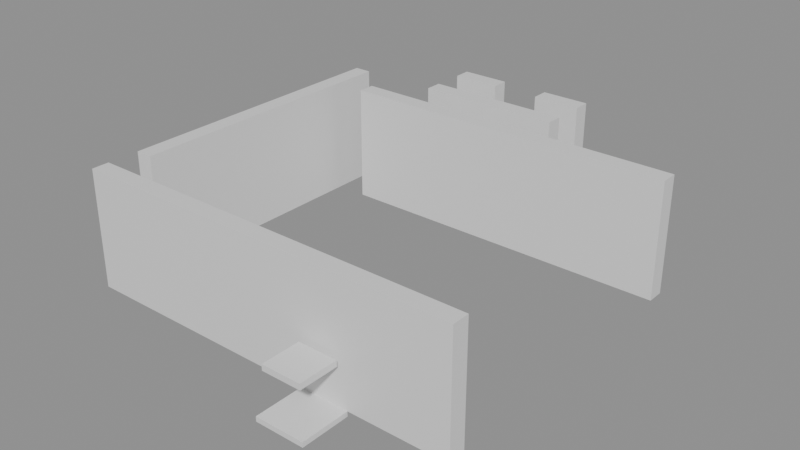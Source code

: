 # Source: building_lego.blend  (saved by Blender 5.0.119; exported with 4.5.12 LTS)
import bpy
from mathutils import Matrix  # noqa: F401  (used for matrix-valued properties, if any)

bpy.ops.wm.read_factory_settings(use_empty=True)
scene = bpy.context.scene
scene.name = 'Scene'

# ---- collections
col_01_paredes_externas = bpy.data.collections.new('01_Paredes_Externas'); scene.collection.children.link(col_01_paredes_externas)
col_02_paredes_internas = bpy.data.collections.new('02_Paredes_Internas'); scene.collection.children.link(col_02_paredes_internas)
col_03_pisos_escadas = bpy.data.collections.new('03_Pisos_Escadas'); scene.collection.children.link(col_03_pisos_escadas)
col_04_moveis_decoracoes = bpy.data.collections.new('04_Moveis_Decoracoes'); scene.collection.children.link(col_04_moveis_decoracoes)

# ---- materials (node trees are filled in below, after node groups)
mat_mat_parede_externa = bpy.data.materials.new('Mat_Parede_Externa')
mat_mat_parede_interna = bpy.data.materials.new('Mat_Parede_Interna')
mat_mat_pisos = bpy.data.materials.new('Mat_Pisos')
mat_mat_moveis = bpy.data.materials.new('Mat_Moveis')

# ---- material node trees
mat_mat_parede_externa.use_nodes = True; mat_mat_parede_externa.node_tree.nodes.clear()
_N = mat_mat_parede_externa.node_tree.nodes; _L = mat_mat_parede_externa.node_tree.links
n0 = _N.new('ShaderNodeBsdfPrincipled'); n0.name = 'BSDF - Pré-fundamentado'; n0.location = (-200, 100)
n1 = _N.new('ShaderNodeOutputMaterial'); n1.name = 'Saída de material'; n1.location = (200, 100)
_L.new(n0.outputs[0], n1.inputs[0])
n1.is_active_output = True
mat_mat_parede_interna.use_nodes = True; mat_mat_parede_interna.node_tree.nodes.clear()
_N = mat_mat_parede_interna.node_tree.nodes; _L = mat_mat_parede_interna.node_tree.links
n0 = _N.new('ShaderNodeBsdfPrincipled'); n0.name = 'BSDF - Pré-fundamentado'; n0.location = (-200, 100)
n1 = _N.new('ShaderNodeOutputMaterial'); n1.name = 'Saída de material'; n1.location = (200, 100)
_L.new(n0.outputs[0], n1.inputs[0])
n1.is_active_output = True
mat_mat_pisos.use_nodes = True; mat_mat_pisos.node_tree.nodes.clear()
_N = mat_mat_pisos.node_tree.nodes; _L = mat_mat_pisos.node_tree.links
n0 = _N.new('ShaderNodeBsdfPrincipled'); n0.name = 'BSDF - Pré-fundamentado'; n0.location = (-200, 100)
n1 = _N.new('ShaderNodeOutputMaterial'); n1.name = 'Saída de material'; n1.location = (200, 100)
_L.new(n0.outputs[0], n1.inputs[0])
n1.is_active_output = True
mat_mat_moveis.use_nodes = True; mat_mat_moveis.node_tree.nodes.clear()
_N = mat_mat_moveis.node_tree.nodes; _L = mat_mat_moveis.node_tree.links
n0 = _N.new('ShaderNodeBsdfPrincipled'); n0.name = 'BSDF - Pré-fundamentado'; n0.location = (-200, 100)
n1 = _N.new('ShaderNodeOutputMaterial'); n1.name = 'Saída de material'; n1.location = (200, 100)
_L.new(n0.outputs[0], n1.inputs[0])
n1.is_active_output = True

# ---- meshes
me_bloco_stone_post_4344_2320_z0 = bpy.data.meshes.new('Bloco_stone_post_4344_2320_z0')
me_bloco_stone_post_4344_2320_z0.from_pydata([(-0.5, -0.175, -1.2), (0.5, -0.175, -1.2), (0.5, 0.175, -1.2), (-0.5, 0.175, -1.2), (-0.5, -0.175, 1.2), (0.5, -0.175, 1.2), (0.5, 0.175, 1.2), (-0.5, 0.175, 1.2)], [], [(0, 1, 2, 3), (4, 7, 6, 5), (0, 4, 5, 1), (2, 6, 7, 3), (0, 3, 7, 4), (1, 5, 6, 2)])
me_bloco_stone_post_4344_2320_z0.materials.append(mat_mat_parede_externa)
me_bloco_stone_post_4344_2320_z0.update()
me_bloco_stone_wall_4345_2320_z0 = bpy.data.meshes.new('Bloco_stone_wall_4345_2320_z0')
me_bloco_stone_wall_4345_2320_z0.from_pydata([(-0.5, -0.175, -1.2), (0.5, -0.175, -1.2), (0.5, 0.175, -1.2), (-0.5, 0.175, -1.2), (-0.5, -0.175, 1.2), (0.5, -0.175, 1.2), (0.5, 0.175, 1.2), (-0.5, 0.175, 1.2)], [], [(0, 1, 2, 3), (4, 7, 6, 5), (0, 4, 5, 1), (2, 6, 7, 3), (0, 3, 7, 4), (1, 5, 6, 2)])
me_bloco_stone_wall_4345_2320_z0.materials.append(mat_mat_parede_externa)
me_bloco_stone_wall_4345_2320_z0.update()
me_bloco_stone_wall_4346_2320_z0 = bpy.data.meshes.new('Bloco_stone_wall_4346_2320_z0')
me_bloco_stone_wall_4346_2320_z0.from_pydata([(-0.5, -0.175, -1.2), (0.5, -0.175, -1.2), (0.5, 0.175, -1.2), (-0.5, 0.175, -1.2), (-0.5, -0.175, 1.2), (0.5, -0.175, 1.2), (0.5, 0.175, 1.2), (-0.5, 0.175, 1.2)], [], [(0, 1, 2, 3), (4, 7, 6, 5), (0, 4, 5, 1), (2, 6, 7, 3), (0, 3, 7, 4), (1, 5, 6, 2)])
me_bloco_stone_wall_4346_2320_z0.materials.append(mat_mat_parede_externa)
me_bloco_stone_wall_4346_2320_z0.update()
me_bloco_stone_wall_4347_2320_z0 = bpy.data.meshes.new('Bloco_stone_wall_4347_2320_z0')
me_bloco_stone_wall_4347_2320_z0.from_pydata([(-0.5, -0.175, -1.2), (0.5, -0.175, -1.2), (0.5, 0.175, -1.2), (-0.5, 0.175, -1.2), (-0.5, -0.175, 1.2), (0.5, -0.175, 1.2), (0.5, 0.175, 1.2), (-0.5, 0.175, 1.2)], [], [(0, 1, 2, 3), (4, 7, 6, 5), (0, 4, 5, 1), (2, 6, 7, 3), (0, 3, 7, 4), (1, 5, 6, 2)])
me_bloco_stone_wall_4347_2320_z0.materials.append(mat_mat_parede_externa)
me_bloco_stone_wall_4347_2320_z0.update()
me_bloco_stone_wall_4348_2320_z0 = bpy.data.meshes.new('Bloco_stone_wall_4348_2320_z0')
me_bloco_stone_wall_4348_2320_z0.from_pydata([(-0.5, -0.175, -1.2), (0.5, -0.175, -1.2), (0.5, 0.175, -1.2), (-0.5, 0.175, -1.2), (-0.5, -0.175, 1.2), (0.5, -0.175, 1.2), (0.5, 0.175, 1.2), (-0.5, 0.175, 1.2)], [], [(0, 1, 2, 3), (4, 7, 6, 5), (0, 4, 5, 1), (2, 6, 7, 3), (0, 3, 7, 4), (1, 5, 6, 2)])
me_bloco_stone_wall_4348_2320_z0.materials.append(mat_mat_parede_externa)
me_bloco_stone_wall_4348_2320_z0.update()
me_bloco_stone_wall_4349_2320_z0 = bpy.data.meshes.new('Bloco_stone_wall_4349_2320_z0')
me_bloco_stone_wall_4349_2320_z0.from_pydata([(-0.5, -0.175, -1.2), (0.5, -0.175, -1.2), (0.5, 0.175, -1.2), (-0.5, 0.175, -1.2), (-0.5, -0.175, 1.2), (0.5, -0.175, 1.2), (0.5, 0.175, 1.2), (-0.5, 0.175, 1.2)], [], [(0, 1, 2, 3), (4, 7, 6, 5), (0, 4, 5, 1), (2, 6, 7, 3), (0, 3, 7, 4), (1, 5, 6, 2)])
me_bloco_stone_wall_4349_2320_z0.materials.append(mat_mat_parede_externa)
me_bloco_stone_wall_4349_2320_z0.update()
me_bloco_stone_wall_4350_2320_z0 = bpy.data.meshes.new('Bloco_stone_wall_4350_2320_z0')
me_bloco_stone_wall_4350_2320_z0.from_pydata([(-0.5, -0.175, -1.2), (0.5, -0.175, -1.2), (0.5, 0.175, -1.2), (-0.5, 0.175, -1.2), (-0.5, -0.175, 1.2), (0.5, -0.175, 1.2), (0.5, 0.175, 1.2), (-0.5, 0.175, 1.2)], [], [(0, 1, 2, 3), (4, 7, 6, 5), (0, 4, 5, 1), (2, 6, 7, 3), (0, 3, 7, 4), (1, 5, 6, 2)])
me_bloco_stone_wall_4350_2320_z0.materials.append(mat_mat_parede_externa)
me_bloco_stone_wall_4350_2320_z0.update()
me_bloco_stone_wall_4351_2320_z0 = bpy.data.meshes.new('Bloco_stone_wall_4351_2320_z0')
me_bloco_stone_wall_4351_2320_z0.from_pydata([(-0.5, -0.175, -1.2), (0.5, -0.175, -1.2), (0.5, 0.175, -1.2), (-0.5, 0.175, -1.2), (-0.5, -0.175, 1.2), (0.5, -0.175, 1.2), (0.5, 0.175, 1.2), (-0.5, 0.175, 1.2)], [], [(0, 1, 2, 3), (4, 7, 6, 5), (0, 4, 5, 1), (2, 6, 7, 3), (0, 3, 7, 4), (1, 5, 6, 2)])
me_bloco_stone_wall_4351_2320_z0.materials.append(mat_mat_parede_externa)
me_bloco_stone_wall_4351_2320_z0.update()
me_bloco_stone_arch_4346_2328_z0 = bpy.data.meshes.new('Bloco_stone_arch_4346_2328_z0')
me_bloco_stone_arch_4346_2328_z0.from_pydata([(-0.5, -0.175, -1.2), (0.5, -0.175, -1.2), (0.5, 0.175, -1.2), (-0.5, 0.175, -1.2), (-0.5, -0.175, 1.2), (0.5, -0.175, 1.2), (0.5, 0.175, 1.2), (-0.5, 0.175, 1.2)], [], [(0, 1, 2, 3), (4, 7, 6, 5), (0, 4, 5, 1), (2, 6, 7, 3), (0, 3, 7, 4), (1, 5, 6, 2)])
me_bloco_stone_arch_4346_2328_z0.materials.append(mat_mat_parede_externa)
me_bloco_stone_arch_4346_2328_z0.update()
me_bloco_stone_arch_4348_2328_z0 = bpy.data.meshes.new('Bloco_stone_arch_4348_2328_z0')
me_bloco_stone_arch_4348_2328_z0.from_pydata([(-0.5, -0.175, -1.2), (0.5, -0.175, -1.2), (0.5, 0.175, -1.2), (-0.5, 0.175, -1.2), (-0.5, -0.175, 1.2), (0.5, -0.175, 1.2), (0.5, 0.175, 1.2), (-0.5, 0.175, 1.2)], [], [(0, 1, 2, 3), (4, 7, 6, 5), (0, 4, 5, 1), (2, 6, 7, 3), (0, 3, 7, 4), (1, 5, 6, 2)])
me_bloco_stone_arch_4348_2328_z0.materials.append(mat_mat_parede_externa)
me_bloco_stone_arch_4348_2328_z0.update()
me_bloco_stone_wall_4344_2321_z0 = bpy.data.meshes.new('Bloco_stone_wall_4344_2321_z0')
me_bloco_stone_wall_4344_2321_z0.from_pydata([(-0.175, -0.5, -1.2), (0.175, -0.5, -1.2), (0.175, 0.5, -1.2), (-0.175, 0.5, -1.2), (-0.175, -0.5, 1.2), (0.175, -0.5, 1.2), (0.175, 0.5, 1.2), (-0.175, 0.5, 1.2)], [], [(0, 1, 2, 3), (4, 7, 6, 5), (0, 4, 5, 1), (2, 6, 7, 3), (0, 3, 7, 4), (1, 5, 6, 2)])
me_bloco_stone_wall_4344_2321_z0.materials.append(mat_mat_parede_externa)
me_bloco_stone_wall_4344_2321_z0.update()
me_bloco_stone_wall_4344_2322_z0 = bpy.data.meshes.new('Bloco_stone_wall_4344_2322_z0')
me_bloco_stone_wall_4344_2322_z0.from_pydata([(-0.175, -0.5, -1.2), (0.175, -0.5, -1.2), (0.175, 0.5, -1.2), (-0.175, 0.5, -1.2), (-0.175, -0.5, 1.2), (0.175, -0.5, 1.2), (0.175, 0.5, 1.2), (-0.175, 0.5, 1.2)], [], [(0, 1, 2, 3), (4, 7, 6, 5), (0, 4, 5, 1), (2, 6, 7, 3), (0, 3, 7, 4), (1, 5, 6, 2)])
me_bloco_stone_wall_4344_2322_z0.materials.append(mat_mat_parede_externa)
me_bloco_stone_wall_4344_2322_z0.update()
me_bloco_stone_wall_4344_2323_z0 = bpy.data.meshes.new('Bloco_stone_wall_4344_2323_z0')
me_bloco_stone_wall_4344_2323_z0.from_pydata([(-0.175, -0.5, -1.2), (0.175, -0.5, -1.2), (0.175, 0.5, -1.2), (-0.175, 0.5, -1.2), (-0.175, -0.5, 1.2), (0.175, -0.5, 1.2), (0.175, 0.5, 1.2), (-0.175, 0.5, 1.2)], [], [(0, 1, 2, 3), (4, 7, 6, 5), (0, 4, 5, 1), (2, 6, 7, 3), (0, 3, 7, 4), (1, 5, 6, 2)])
me_bloco_stone_wall_4344_2323_z0.materials.append(mat_mat_parede_externa)
me_bloco_stone_wall_4344_2323_z0.update()
me_bloco_stone_wall_4344_2324_z0 = bpy.data.meshes.new('Bloco_stone_wall_4344_2324_z0')
me_bloco_stone_wall_4344_2324_z0.from_pydata([(-0.175, -0.5, -1.2), (0.175, -0.5, -1.2), (0.175, 0.5, -1.2), (-0.175, 0.5, -1.2), (-0.175, -0.5, 1.2), (0.175, -0.5, 1.2), (0.175, 0.5, 1.2), (-0.175, 0.5, 1.2)], [], [(0, 1, 2, 3), (4, 7, 6, 5), (0, 4, 5, 1), (2, 6, 7, 3), (0, 3, 7, 4), (1, 5, 6, 2)])
me_bloco_stone_wall_4344_2324_z0.materials.append(mat_mat_parede_externa)
me_bloco_stone_wall_4344_2324_z0.update()
me_bloco_stone_wall_4344_2325_z0 = bpy.data.meshes.new('Bloco_stone_wall_4344_2325_z0')
me_bloco_stone_wall_4344_2325_z0.from_pydata([(-0.175, -0.5, -1.2), (0.175, -0.5, -1.2), (0.175, 0.5, -1.2), (-0.175, 0.5, -1.2), (-0.175, -0.5, 1.2), (0.175, -0.5, 1.2), (0.175, 0.5, 1.2), (-0.175, 0.5, 1.2)], [], [(0, 1, 2, 3), (4, 7, 6, 5), (0, 4, 5, 1), (2, 6, 7, 3), (0, 3, 7, 4), (1, 5, 6, 2)])
me_bloco_stone_wall_4344_2325_z0.materials.append(mat_mat_parede_externa)
me_bloco_stone_wall_4344_2325_z0.update()
me_bloco_stone_wall_4344_2326_z0 = bpy.data.meshes.new('Bloco_stone_wall_4344_2326_z0')
me_bloco_stone_wall_4344_2326_z0.from_pydata([(-0.175, -0.5, -1.2), (0.175, -0.5, -1.2), (0.175, 0.5, -1.2), (-0.175, 0.5, -1.2), (-0.175, -0.5, 1.2), (0.175, -0.5, 1.2), (0.175, 0.5, 1.2), (-0.175, 0.5, 1.2)], [], [(0, 1, 2, 3), (4, 7, 6, 5), (0, 4, 5, 1), (2, 6, 7, 3), (0, 3, 7, 4), (1, 5, 6, 2)])
me_bloco_stone_wall_4344_2326_z0.materials.append(mat_mat_parede_externa)
me_bloco_stone_wall_4344_2326_z0.update()
me_bloco_stone_wall_4345_2326_z0 = bpy.data.meshes.new('Bloco_stone_wall_4345_2326_z0')
me_bloco_stone_wall_4345_2326_z0.from_pydata([(-0.5, -0.175, -1.2), (0.5, -0.175, -1.2), (0.5, 0.175, -1.2), (-0.5, 0.175, -1.2), (-0.5, -0.175, 1.2), (0.5, -0.175, 1.2), (0.5, 0.175, 1.2), (-0.5, 0.175, 1.2)], [], [(0, 1, 2, 3), (4, 7, 6, 5), (0, 4, 5, 1), (2, 6, 7, 3), (0, 3, 7, 4), (1, 5, 6, 2)])
me_bloco_stone_wall_4345_2326_z0.materials.append(mat_mat_parede_interna)
me_bloco_stone_wall_4345_2326_z0.update()
me_bloco_stone_wall_4346_2326_z0 = bpy.data.meshes.new('Bloco_stone_wall_4346_2326_z0')
me_bloco_stone_wall_4346_2326_z0.from_pydata([(-0.5, -0.175, -1.2), (0.5, -0.175, -1.2), (0.5, 0.175, -1.2), (-0.5, 0.175, -1.2), (-0.5, -0.175, 1.2), (0.5, -0.175, 1.2), (0.5, 0.175, 1.2), (-0.5, 0.175, 1.2)], [], [(0, 1, 2, 3), (4, 7, 6, 5), (0, 4, 5, 1), (2, 6, 7, 3), (0, 3, 7, 4), (1, 5, 6, 2)])
me_bloco_stone_wall_4346_2326_z0.materials.append(mat_mat_parede_interna)
me_bloco_stone_wall_4346_2326_z0.update()
me_bloco_stone_wall_4347_2326_z0 = bpy.data.meshes.new('Bloco_stone_wall_4347_2326_z0')
me_bloco_stone_wall_4347_2326_z0.from_pydata([(-0.5, -0.175, -1.2), (0.5, -0.175, -1.2), (0.5, 0.175, -1.2), (-0.5, 0.175, -1.2), (-0.5, -0.175, 1.2), (0.5, -0.175, 1.2), (0.5, 0.175, 1.2), (-0.5, 0.175, 1.2)], [], [(0, 1, 2, 3), (4, 7, 6, 5), (0, 4, 5, 1), (2, 6, 7, 3), (0, 3, 7, 4), (1, 5, 6, 2)])
me_bloco_stone_wall_4347_2326_z0.materials.append(mat_mat_parede_interna)
me_bloco_stone_wall_4347_2326_z0.update()
me_bloco_stone_wall_4348_2326_z0 = bpy.data.meshes.new('Bloco_stone_wall_4348_2326_z0')
me_bloco_stone_wall_4348_2326_z0.from_pydata([(-0.5, -0.175, -1.2), (0.5, -0.175, -1.2), (0.5, 0.175, -1.2), (-0.5, 0.175, -1.2), (-0.5, -0.175, 1.2), (0.5, -0.175, 1.2), (0.5, 0.175, 1.2), (-0.5, 0.175, 1.2)], [], [(0, 1, 2, 3), (4, 7, 6, 5), (0, 4, 5, 1), (2, 6, 7, 3), (0, 3, 7, 4), (1, 5, 6, 2)])
me_bloco_stone_wall_4348_2326_z0.materials.append(mat_mat_parede_interna)
me_bloco_stone_wall_4348_2326_z0.update()
me_bloco_stone_wall_4349_2326_z0 = bpy.data.meshes.new('Bloco_stone_wall_4349_2326_z0')
me_bloco_stone_wall_4349_2326_z0.from_pydata([(-0.5, -0.175, -1.2), (0.5, -0.175, -1.2), (0.5, 0.175, -1.2), (-0.5, 0.175, -1.2), (-0.5, -0.175, 1.2), (0.5, -0.175, 1.2), (0.5, 0.175, 1.2), (-0.5, 0.175, 1.2)], [], [(0, 1, 2, 3), (4, 7, 6, 5), (0, 4, 5, 1), (2, 6, 7, 3), (0, 3, 7, 4), (1, 5, 6, 2)])
me_bloco_stone_wall_4349_2326_z0.materials.append(mat_mat_parede_interna)
me_bloco_stone_wall_4349_2326_z0.update()
me_bloco_stone_wall_4350_2326_z0 = bpy.data.meshes.new('Bloco_stone_wall_4350_2326_z0')
me_bloco_stone_wall_4350_2326_z0.from_pydata([(-0.5, -0.175, -1.2), (0.5, -0.175, -1.2), (0.5, 0.175, -1.2), (-0.5, 0.175, -1.2), (-0.5, -0.175, 1.2), (0.5, -0.175, 1.2), (0.5, 0.175, 1.2), (-0.5, 0.175, 1.2)], [], [(0, 1, 2, 3), (4, 7, 6, 5), (0, 4, 5, 1), (2, 6, 7, 3), (0, 3, 7, 4), (1, 5, 6, 2)])
me_bloco_stone_wall_4350_2326_z0.materials.append(mat_mat_parede_interna)
me_bloco_stone_wall_4350_2326_z0.update()
me_bloco_stone_wall_4351_2326_z0 = bpy.data.meshes.new('Bloco_stone_wall_4351_2326_z0')
me_bloco_stone_wall_4351_2326_z0.from_pydata([(-0.5, -0.175, -1.2), (0.5, -0.175, -1.2), (0.5, 0.175, -1.2), (-0.5, 0.175, -1.2), (-0.5, -0.175, 1.2), (0.5, -0.175, 1.2), (0.5, 0.175, 1.2), (-0.5, 0.175, 1.2)], [], [(0, 1, 2, 3), (4, 7, 6, 5), (0, 4, 5, 1), (2, 6, 7, 3), (0, 3, 7, 4), (1, 5, 6, 2)])
me_bloco_stone_wall_4351_2326_z0.materials.append(mat_mat_parede_interna)
me_bloco_stone_wall_4351_2326_z0.update()
me_bloco_stone_post_4346_2327_z0 = bpy.data.meshes.new('Bloco_stone_post_4346_2327_z0')
me_bloco_stone_post_4346_2327_z0.from_pydata([(-0.5, -0.175, -1.2), (0.5, -0.175, -1.2), (0.5, 0.175, -1.2), (-0.5, 0.175, -1.2), (-0.5, -0.175, 1.2), (0.5, -0.175, 1.2), (0.5, 0.175, 1.2), (-0.5, 0.175, 1.2)], [], [(0, 1, 2, 3), (4, 7, 6, 5), (0, 4, 5, 1), (2, 6, 7, 3), (0, 3, 7, 4), (1, 5, 6, 2)])
me_bloco_stone_post_4346_2327_z0.materials.append(mat_mat_parede_interna)
me_bloco_stone_post_4346_2327_z0.update()
me_bloco_stone_post_4347_2327_z0 = bpy.data.meshes.new('Bloco_stone_post_4347_2327_z0')
me_bloco_stone_post_4347_2327_z0.from_pydata([(-0.5, -0.175, -1.2), (0.5, -0.175, -1.2), (0.5, 0.175, -1.2), (-0.5, 0.175, -1.2), (-0.5, -0.175, 1.2), (0.5, -0.175, 1.2), (0.5, 0.175, 1.2), (-0.5, 0.175, 1.2)], [], [(0, 1, 2, 3), (4, 7, 6, 5), (0, 4, 5, 1), (2, 6, 7, 3), (0, 3, 7, 4), (1, 5, 6, 2)])
me_bloco_stone_post_4347_2327_z0.materials.append(mat_mat_parede_interna)
me_bloco_stone_post_4347_2327_z0.update()
me_bloco_stone_post_4348_2327_z0 = bpy.data.meshes.new('Bloco_stone_post_4348_2327_z0')
me_bloco_stone_post_4348_2327_z0.from_pydata([(-0.5, -0.175, -1.2), (0.5, -0.175, -1.2), (0.5, 0.175, -1.2), (-0.5, 0.175, -1.2), (-0.5, -0.175, 1.2), (0.5, -0.175, 1.2), (0.5, 0.175, 1.2), (-0.5, 0.175, 1.2)], [], [(0, 1, 2, 3), (4, 7, 6, 5), (0, 4, 5, 1), (2, 6, 7, 3), (0, 3, 7, 4), (1, 5, 6, 2)])
me_bloco_stone_post_4348_2327_z0.materials.append(mat_mat_parede_interna)
me_bloco_stone_post_4348_2327_z0.update()
me_piso_stone_4349_2319_z0 = bpy.data.meshes.new('Piso_stone_4349_2319_z0')
me_piso_stone_4349_2319_z0.from_pydata([(-0.5, -0.5, -0.05), (0.5, -0.5, -0.05), (0.5, 0.5, -0.05), (-0.5, 0.5, -0.05), (-0.5, -0.5, 0.05), (0.5, -0.5, 0.05), (0.5, 0.5, 0.05), (-0.5, 0.5, 0.05)], [], [(0, 1, 2, 3), (4, 7, 6, 5), (0, 4, 5, 1), (2, 6, 7, 3), (0, 3, 7, 4), (1, 5, 6, 2)])
me_piso_stone_4349_2319_z0.materials.append(mat_mat_pisos)
me_piso_stone_4349_2319_z0.update()
me_piso_stone_4345_2327_z0 = bpy.data.meshes.new('Piso_stone_4345_2327_z0')
me_piso_stone_4345_2327_z0.from_pydata([(-0.5, -0.5, -0.05), (0.5, -0.5, -0.05), (0.5, 0.5, -0.05), (-0.5, 0.5, -0.05), (-0.5, -0.5, 0.05), (0.5, -0.5, 0.05), (0.5, 0.5, 0.05), (-0.5, 0.5, 0.05)], [], [(0, 1, 2, 3), (4, 7, 6, 5), (0, 4, 5, 1), (2, 6, 7, 3), (0, 3, 7, 4), (1, 5, 6, 2)])
me_piso_stone_4345_2327_z0.materials.append(mat_mat_pisos)
me_piso_stone_4345_2327_z0.update()
me_movel_brazier_4349_2319_z7 = bpy.data.meshes.new('Movel_brazier_4349_2319_z7')
me_movel_brazier_4349_2319_z7.from_pydata([(-0.4, -0.4, -0.06), (0.4, -0.4, -0.06), (0.4, 0.4, -0.06), (-0.4, 0.4, -0.06), (-0.4, -0.4, 0.06), (0.4, -0.4, 0.06), (0.4, 0.4, 0.06), (-0.4, 0.4, 0.06)], [], [(0, 1, 2, 3), (4, 7, 6, 5), (0, 4, 5, 1), (2, 6, 7, 3), (0, 3, 7, 4), (1, 5, 6, 2)])
me_movel_brazier_4349_2319_z7.materials.append(mat_mat_moveis)
me_movel_brazier_4349_2319_z7.update()
me_movel_brazier_4345_2327_z7 = bpy.data.meshes.new('Movel_brazier_4345_2327_z7')
me_movel_brazier_4345_2327_z7.from_pydata([(-0.4, -0.4, -0.06), (0.4, -0.4, -0.06), (0.4, 0.4, -0.06), (-0.4, 0.4, -0.06), (-0.4, -0.4, 0.06), (0.4, -0.4, 0.06), (0.4, 0.4, 0.06), (-0.4, 0.4, 0.06)], [], [(0, 1, 2, 3), (4, 7, 6, 5), (0, 4, 5, 1), (2, 6, 7, 3), (0, 3, 7, 4), (1, 5, 6, 2)])
me_movel_brazier_4345_2327_z7.materials.append(mat_mat_moveis)
me_movel_brazier_4345_2327_z7.update()

# ---- objects
ob_parede_externa_norte_y2320_x4344_4351 = bpy.data.objects.new('Parede_Externa_Norte_Y2320_X4344_4351', None)
ob_bloco_stone_post_4344_2320_z0 = bpy.data.objects.new('Bloco_stone_post_4344_2320_z0', me_bloco_stone_post_4344_2320_z0)
ob_bloco_stone_wall_4345_2320_z0 = bpy.data.objects.new('Bloco_stone_wall_4345_2320_z0', me_bloco_stone_wall_4345_2320_z0)
ob_bloco_stone_wall_4346_2320_z0 = bpy.data.objects.new('Bloco_stone_wall_4346_2320_z0', me_bloco_stone_wall_4346_2320_z0)
ob_bloco_stone_wall_4347_2320_z0 = bpy.data.objects.new('Bloco_stone_wall_4347_2320_z0', me_bloco_stone_wall_4347_2320_z0)
ob_bloco_stone_wall_4348_2320_z0 = bpy.data.objects.new('Bloco_stone_wall_4348_2320_z0', me_bloco_stone_wall_4348_2320_z0)
ob_bloco_stone_wall_4349_2320_z0 = bpy.data.objects.new('Bloco_stone_wall_4349_2320_z0', me_bloco_stone_wall_4349_2320_z0)
ob_bloco_stone_wall_4350_2320_z0 = bpy.data.objects.new('Bloco_stone_wall_4350_2320_z0', me_bloco_stone_wall_4350_2320_z0)
ob_bloco_stone_wall_4351_2320_z0 = bpy.data.objects.new('Bloco_stone_wall_4351_2320_z0', me_bloco_stone_wall_4351_2320_z0)
ob_parede_externa_sul_y2328_x4346_4348 = bpy.data.objects.new('Parede_Externa_Sul_Y2328_X4346_4348', None)
ob_bloco_stone_arch_4346_2328_z0 = bpy.data.objects.new('Bloco_stone_arch_4346_2328_z0', me_bloco_stone_arch_4346_2328_z0)
ob_bloco_stone_arch_4348_2328_z0 = bpy.data.objects.new('Bloco_stone_arch_4348_2328_z0', me_bloco_stone_arch_4348_2328_z0)
ob_parede_externa_oeste_x4344_y2321_2326 = bpy.data.objects.new('Parede_Externa_Oeste_X4344_Y2321_2326', None)
ob_bloco_stone_wall_4344_2321_z0 = bpy.data.objects.new('Bloco_stone_wall_4344_2321_z0', me_bloco_stone_wall_4344_2321_z0)
ob_bloco_stone_wall_4344_2322_z0 = bpy.data.objects.new('Bloco_stone_wall_4344_2322_z0', me_bloco_stone_wall_4344_2322_z0)
ob_bloco_stone_wall_4344_2323_z0 = bpy.data.objects.new('Bloco_stone_wall_4344_2323_z0', me_bloco_stone_wall_4344_2323_z0)
ob_bloco_stone_wall_4344_2324_z0 = bpy.data.objects.new('Bloco_stone_wall_4344_2324_z0', me_bloco_stone_wall_4344_2324_z0)
ob_bloco_stone_wall_4344_2325_z0 = bpy.data.objects.new('Bloco_stone_wall_4344_2325_z0', me_bloco_stone_wall_4344_2325_z0)
ob_bloco_stone_wall_4344_2326_z0 = bpy.data.objects.new('Bloco_stone_wall_4344_2326_z0', me_bloco_stone_wall_4344_2326_z0)
ob_parede_interna_ew_02_y2326_x4345_4351 = bpy.data.objects.new('Parede_Interna_EW_02_Y2326_X4345_4351', None)
ob_bloco_stone_wall_4345_2326_z0 = bpy.data.objects.new('Bloco_stone_wall_4345_2326_z0', me_bloco_stone_wall_4345_2326_z0)
ob_bloco_stone_wall_4346_2326_z0 = bpy.data.objects.new('Bloco_stone_wall_4346_2326_z0', me_bloco_stone_wall_4346_2326_z0)
ob_bloco_stone_wall_4347_2326_z0 = bpy.data.objects.new('Bloco_stone_wall_4347_2326_z0', me_bloco_stone_wall_4347_2326_z0)
ob_bloco_stone_wall_4348_2326_z0 = bpy.data.objects.new('Bloco_stone_wall_4348_2326_z0', me_bloco_stone_wall_4348_2326_z0)
ob_bloco_stone_wall_4349_2326_z0 = bpy.data.objects.new('Bloco_stone_wall_4349_2326_z0', me_bloco_stone_wall_4349_2326_z0)
ob_bloco_stone_wall_4350_2326_z0 = bpy.data.objects.new('Bloco_stone_wall_4350_2326_z0', me_bloco_stone_wall_4350_2326_z0)
ob_bloco_stone_wall_4351_2326_z0 = bpy.data.objects.new('Bloco_stone_wall_4351_2326_z0', me_bloco_stone_wall_4351_2326_z0)
ob_parede_interna_ew_03_y2327_x4346_4348 = bpy.data.objects.new('Parede_Interna_EW_03_Y2327_X4346_4348', None)
ob_bloco_stone_post_4346_2327_z0 = bpy.data.objects.new('Bloco_stone_post_4346_2327_z0', me_bloco_stone_post_4346_2327_z0)
ob_bloco_stone_post_4347_2327_z0 = bpy.data.objects.new('Bloco_stone_post_4347_2327_z0', me_bloco_stone_post_4347_2327_z0)
ob_bloco_stone_post_4348_2327_z0 = bpy.data.objects.new('Bloco_stone_post_4348_2327_z0', me_bloco_stone_post_4348_2327_z0)
ob_pisos_lajes = bpy.data.objects.new('Pisos_Lajes', None)
ob_piso_stone_4349_2319_z0 = bpy.data.objects.new('Piso_stone_4349_2319_z0', me_piso_stone_4349_2319_z0)
ob_piso_stone_4345_2327_z0 = bpy.data.objects.new('Piso_stone_4345_2327_z0', me_piso_stone_4345_2327_z0)
ob_moveis_decoracoes = bpy.data.objects.new('Moveis_Decoracoes', None)
ob_movel_brazier_4349_2319_z7 = bpy.data.objects.new('Movel_brazier_4349_2319_z7', me_movel_brazier_4349_2319_z7)
ob_movel_brazier_4345_2327_z7 = bpy.data.objects.new('Movel_brazier_4345_2327_z7', me_movel_brazier_4345_2327_z7)

# ---- transforms, parenting, visibility, modifiers, constraints
ob_parede_externa_norte_y2320_x4344_4351.location = (0.0, -3.5, 0.0)
ob_parede_externa_norte_y2320_x4344_4351.empty_display_type = 'CUBE'
ob_bloco_stone_post_4344_2320_z0.parent = ob_parede_externa_norte_y2320_x4344_4351
ob_bloco_stone_post_4344_2320_z0.matrix_parent_inverse = Matrix(((1.0, -0.0, 0.0, -0.0), (-0.0, 1.0, -0.0, 3.5), (0.0, -0.0, 1.0, -0.0), (-0.0, 0.0, -0.0, 1.0)))
ob_bloco_stone_post_4344_2320_z0.location = (-3.5, -3.825, 1.2)
ob_bloco_stone_wall_4345_2320_z0.parent = ob_parede_externa_norte_y2320_x4344_4351
ob_bloco_stone_wall_4345_2320_z0.matrix_parent_inverse = Matrix(((1.0, -0.0, 0.0, -0.0), (-0.0, 1.0, -0.0, 3.5), (0.0, -0.0, 1.0, -0.0), (-0.0, 0.0, -0.0, 1.0)))
ob_bloco_stone_wall_4345_2320_z0.location = (-2.5, -3.825, 1.2)
ob_bloco_stone_wall_4346_2320_z0.parent = ob_parede_externa_norte_y2320_x4344_4351
ob_bloco_stone_wall_4346_2320_z0.matrix_parent_inverse = Matrix(((1.0, -0.0, 0.0, -0.0), (-0.0, 1.0, -0.0, 3.5), (0.0, -0.0, 1.0, -0.0), (-0.0, 0.0, -0.0, 1.0)))
ob_bloco_stone_wall_4346_2320_z0.location = (-1.5, -3.825, 1.2)
ob_bloco_stone_wall_4347_2320_z0.parent = ob_parede_externa_norte_y2320_x4344_4351
ob_bloco_stone_wall_4347_2320_z0.matrix_parent_inverse = Matrix(((1.0, -0.0, 0.0, -0.0), (-0.0, 1.0, -0.0, 3.5), (0.0, -0.0, 1.0, -0.0), (-0.0, 0.0, -0.0, 1.0)))
ob_bloco_stone_wall_4347_2320_z0.location = (-0.5, -3.825, 1.2)
ob_bloco_stone_wall_4348_2320_z0.parent = ob_parede_externa_norte_y2320_x4344_4351
ob_bloco_stone_wall_4348_2320_z0.matrix_parent_inverse = Matrix(((1.0, -0.0, 0.0, -0.0), (-0.0, 1.0, -0.0, 3.5), (0.0, -0.0, 1.0, -0.0), (-0.0, 0.0, -0.0, 1.0)))
ob_bloco_stone_wall_4348_2320_z0.location = (0.5, -3.825, 1.2)
ob_bloco_stone_wall_4349_2320_z0.parent = ob_parede_externa_norte_y2320_x4344_4351
ob_bloco_stone_wall_4349_2320_z0.matrix_parent_inverse = Matrix(((1.0, -0.0, 0.0, -0.0), (-0.0, 1.0, -0.0, 3.5), (0.0, -0.0, 1.0, -0.0), (-0.0, 0.0, -0.0, 1.0)))
ob_bloco_stone_wall_4349_2320_z0.location = (1.5, -3.825, 1.2)
ob_bloco_stone_wall_4350_2320_z0.parent = ob_parede_externa_norte_y2320_x4344_4351
ob_bloco_stone_wall_4350_2320_z0.matrix_parent_inverse = Matrix(((1.0, -0.0, 0.0, -0.0), (-0.0, 1.0, -0.0, 3.5), (0.0, -0.0, 1.0, -0.0), (-0.0, 0.0, -0.0, 1.0)))
ob_bloco_stone_wall_4350_2320_z0.location = (2.5, -3.825, 1.2)
ob_bloco_stone_wall_4351_2320_z0.parent = ob_parede_externa_norte_y2320_x4344_4351
ob_bloco_stone_wall_4351_2320_z0.matrix_parent_inverse = Matrix(((1.0, -0.0, 0.0, -0.0), (-0.0, 1.0, -0.0, 3.5), (0.0, -0.0, 1.0, -0.0), (-0.0, 0.0, -0.0, 1.0)))
ob_bloco_stone_wall_4351_2320_z0.location = (3.5, -3.825, 1.2)
ob_parede_externa_sul_y2328_x4346_4348.location = (-0.5, 4.5, 0.0)
ob_parede_externa_sul_y2328_x4346_4348.empty_display_type = 'CUBE'
ob_bloco_stone_arch_4346_2328_z0.parent = ob_parede_externa_sul_y2328_x4346_4348
ob_bloco_stone_arch_4346_2328_z0.matrix_parent_inverse = Matrix(((1.0, -0.0, 0.0, 0.5), (-0.0, 1.0, -0.0, -4.5), (0.0, -0.0, 1.0, -0.0), (-0.0, 0.0, -0.0, 1.0)))
ob_bloco_stone_arch_4346_2328_z0.location = (-1.5, 4.175, 1.2)
ob_bloco_stone_arch_4348_2328_z0.parent = ob_parede_externa_sul_y2328_x4346_4348
ob_bloco_stone_arch_4348_2328_z0.matrix_parent_inverse = Matrix(((1.0, -0.0, 0.0, 0.5), (-0.0, 1.0, -0.0, -4.5), (0.0, -0.0, 1.0, -0.0), (-0.0, 0.0, -0.0, 1.0)))
ob_bloco_stone_arch_4348_2328_z0.location = (0.5, 4.175, 1.2)
ob_parede_externa_oeste_x4344_y2321_2326.location = (-3.5, 0.0, 0.0)
ob_parede_externa_oeste_x4344_y2321_2326.empty_display_type = 'CUBE'
ob_bloco_stone_wall_4344_2321_z0.parent = ob_parede_externa_oeste_x4344_y2321_2326
ob_bloco_stone_wall_4344_2321_z0.matrix_parent_inverse = Matrix(((1.0, -0.0, 0.0, 3.5), (-0.0, 1.0, -0.0, 0.0), (0.0, -0.0, 1.0, -0.0), (-0.0, 0.0, -0.0, 1.0)))
ob_bloco_stone_wall_4344_2321_z0.location = (-3.825, -2.5, 1.2)
ob_bloco_stone_wall_4344_2322_z0.parent = ob_parede_externa_oeste_x4344_y2321_2326
ob_bloco_stone_wall_4344_2322_z0.matrix_parent_inverse = Matrix(((1.0, -0.0, 0.0, 3.5), (-0.0, 1.0, -0.0, 0.0), (0.0, -0.0, 1.0, -0.0), (-0.0, 0.0, -0.0, 1.0)))
ob_bloco_stone_wall_4344_2322_z0.location = (-3.825, -1.5, 1.2)
ob_bloco_stone_wall_4344_2323_z0.parent = ob_parede_externa_oeste_x4344_y2321_2326
ob_bloco_stone_wall_4344_2323_z0.matrix_parent_inverse = Matrix(((1.0, -0.0, 0.0, 3.5), (-0.0, 1.0, -0.0, 0.0), (0.0, -0.0, 1.0, -0.0), (-0.0, 0.0, -0.0, 1.0)))
ob_bloco_stone_wall_4344_2323_z0.location = (-3.825, -0.5, 1.2)
ob_bloco_stone_wall_4344_2324_z0.parent = ob_parede_externa_oeste_x4344_y2321_2326
ob_bloco_stone_wall_4344_2324_z0.matrix_parent_inverse = Matrix(((1.0, -0.0, 0.0, 3.5), (-0.0, 1.0, -0.0, 0.0), (0.0, -0.0, 1.0, -0.0), (-0.0, 0.0, -0.0, 1.0)))
ob_bloco_stone_wall_4344_2324_z0.location = (-3.825, 0.5, 1.2)
ob_bloco_stone_wall_4344_2325_z0.parent = ob_parede_externa_oeste_x4344_y2321_2326
ob_bloco_stone_wall_4344_2325_z0.matrix_parent_inverse = Matrix(((1.0, -0.0, 0.0, 3.5), (-0.0, 1.0, -0.0, 0.0), (0.0, -0.0, 1.0, -0.0), (-0.0, 0.0, -0.0, 1.0)))
ob_bloco_stone_wall_4344_2325_z0.location = (-3.825, 1.5, 1.2)
ob_bloco_stone_wall_4344_2326_z0.parent = ob_parede_externa_oeste_x4344_y2321_2326
ob_bloco_stone_wall_4344_2326_z0.matrix_parent_inverse = Matrix(((1.0, -0.0, 0.0, 3.5), (-0.0, 1.0, -0.0, 0.0), (0.0, -0.0, 1.0, -0.0), (-0.0, 0.0, -0.0, 1.0)))
ob_bloco_stone_wall_4344_2326_z0.location = (-3.825, 2.5, 1.2)
ob_parede_interna_ew_02_y2326_x4345_4351.location = (0.5, 2.5, 0.0)
ob_parede_interna_ew_02_y2326_x4345_4351.empty_display_type = 'CUBE'
ob_bloco_stone_wall_4345_2326_z0.parent = ob_parede_interna_ew_02_y2326_x4345_4351
ob_bloco_stone_wall_4345_2326_z0.matrix_parent_inverse = Matrix(((1.0, -0.0, 0.0, -0.5), (-0.0, 1.0, -0.0, -2.5), (0.0, -0.0, 1.0, -0.0), (-0.0, 0.0, -0.0, 1.0)))
ob_bloco_stone_wall_4345_2326_z0.location = (-2.5, 2.175, 1.2)
ob_bloco_stone_wall_4346_2326_z0.parent = ob_parede_interna_ew_02_y2326_x4345_4351
ob_bloco_stone_wall_4346_2326_z0.matrix_parent_inverse = Matrix(((1.0, -0.0, 0.0, -0.5), (-0.0, 1.0, -0.0, -2.5), (0.0, -0.0, 1.0, -0.0), (-0.0, 0.0, -0.0, 1.0)))
ob_bloco_stone_wall_4346_2326_z0.location = (-1.5, 2.175, 1.2)
ob_bloco_stone_wall_4347_2326_z0.parent = ob_parede_interna_ew_02_y2326_x4345_4351
ob_bloco_stone_wall_4347_2326_z0.matrix_parent_inverse = Matrix(((1.0, -0.0, 0.0, -0.5), (-0.0, 1.0, -0.0, -2.5), (0.0, -0.0, 1.0, -0.0), (-0.0, 0.0, -0.0, 1.0)))
ob_bloco_stone_wall_4347_2326_z0.location = (-0.5, 2.175, 1.2)
ob_bloco_stone_wall_4348_2326_z0.parent = ob_parede_interna_ew_02_y2326_x4345_4351
ob_bloco_stone_wall_4348_2326_z0.matrix_parent_inverse = Matrix(((1.0, -0.0, 0.0, -0.5), (-0.0, 1.0, -0.0, -2.5), (0.0, -0.0, 1.0, -0.0), (-0.0, 0.0, -0.0, 1.0)))
ob_bloco_stone_wall_4348_2326_z0.location = (0.5, 2.175, 1.2)
ob_bloco_stone_wall_4349_2326_z0.parent = ob_parede_interna_ew_02_y2326_x4345_4351
ob_bloco_stone_wall_4349_2326_z0.matrix_parent_inverse = Matrix(((1.0, -0.0, 0.0, -0.5), (-0.0, 1.0, -0.0, -2.5), (0.0, -0.0, 1.0, -0.0), (-0.0, 0.0, -0.0, 1.0)))
ob_bloco_stone_wall_4349_2326_z0.location = (1.5, 2.175, 1.2)
ob_bloco_stone_wall_4350_2326_z0.parent = ob_parede_interna_ew_02_y2326_x4345_4351
ob_bloco_stone_wall_4350_2326_z0.matrix_parent_inverse = Matrix(((1.0, -0.0, 0.0, -0.5), (-0.0, 1.0, -0.0, -2.5), (0.0, -0.0, 1.0, -0.0), (-0.0, 0.0, -0.0, 1.0)))
ob_bloco_stone_wall_4350_2326_z0.location = (2.5, 2.175, 1.2)
ob_bloco_stone_wall_4351_2326_z0.parent = ob_parede_interna_ew_02_y2326_x4345_4351
ob_bloco_stone_wall_4351_2326_z0.matrix_parent_inverse = Matrix(((1.0, -0.0, 0.0, -0.5), (-0.0, 1.0, -0.0, -2.5), (0.0, -0.0, 1.0, -0.0), (-0.0, 0.0, -0.0, 1.0)))
ob_bloco_stone_wall_4351_2326_z0.location = (3.5, 2.175, 1.2)
ob_parede_interna_ew_03_y2327_x4346_4348.location = (-0.5, 3.5, 0.0)
ob_parede_interna_ew_03_y2327_x4346_4348.empty_display_type = 'CUBE'
ob_bloco_stone_post_4346_2327_z0.parent = ob_parede_interna_ew_03_y2327_x4346_4348
ob_bloco_stone_post_4346_2327_z0.matrix_parent_inverse = Matrix(((1.0, -0.0, 0.0, 0.5), (-0.0, 1.0, -0.0, -3.5), (0.0, -0.0, 1.0, -0.0), (-0.0, 0.0, -0.0, 1.0)))
ob_bloco_stone_post_4346_2327_z0.location = (-1.5, 3.175, 1.2)
ob_bloco_stone_post_4347_2327_z0.parent = ob_parede_interna_ew_03_y2327_x4346_4348
ob_bloco_stone_post_4347_2327_z0.matrix_parent_inverse = Matrix(((1.0, -0.0, 0.0, 0.5), (-0.0, 1.0, -0.0, -3.5), (0.0, -0.0, 1.0, -0.0), (-0.0, 0.0, -0.0, 1.0)))
ob_bloco_stone_post_4347_2327_z0.location = (-0.5, 3.175, 1.2)
ob_bloco_stone_post_4348_2327_z0.parent = ob_parede_interna_ew_03_y2327_x4346_4348
ob_bloco_stone_post_4348_2327_z0.matrix_parent_inverse = Matrix(((1.0, -0.0, 0.0, 0.5), (-0.0, 1.0, -0.0, -3.5), (0.0, -0.0, 1.0, -0.0), (-0.0, 0.0, -0.0, 1.0)))
ob_bloco_stone_post_4348_2327_z0.location = (0.5, 3.175, 1.2)
ob_pisos_lajes.location = (0.0, 0.0, 0.0)
ob_pisos_lajes.empty_display_type = 'CUBE'
ob_piso_stone_4349_2319_z0.parent = ob_pisos_lajes
ob_piso_stone_4349_2319_z0.location = (1.5, -4.5, -0.05)
ob_piso_stone_4345_2327_z0.parent = ob_pisos_lajes
ob_piso_stone_4345_2327_z0.location = (-2.5, 3.5, -0.05)
ob_moveis_decoracoes.location = (0.0, 0.0, 0.0)
ob_moveis_decoracoes.empty_display_type = 'CUBE'
ob_movel_brazier_4349_2319_z7.parent = ob_moveis_decoracoes
ob_movel_brazier_4349_2319_z7.location = (1.5, -4.5, 0.9)
ob_movel_brazier_4345_2327_z7.parent = ob_moveis_decoracoes
ob_movel_brazier_4345_2327_z7.location = (-2.5, 3.5, 0.9)

# ---- collection membership
col_01_paredes_externas.objects.link(ob_parede_externa_norte_y2320_x4344_4351)
col_01_paredes_externas.objects.link(ob_bloco_stone_post_4344_2320_z0)
col_01_paredes_externas.objects.link(ob_bloco_stone_wall_4345_2320_z0)
col_01_paredes_externas.objects.link(ob_bloco_stone_wall_4346_2320_z0)
col_01_paredes_externas.objects.link(ob_bloco_stone_wall_4347_2320_z0)
col_01_paredes_externas.objects.link(ob_bloco_stone_wall_4348_2320_z0)
col_01_paredes_externas.objects.link(ob_bloco_stone_wall_4349_2320_z0)
col_01_paredes_externas.objects.link(ob_bloco_stone_wall_4350_2320_z0)
col_01_paredes_externas.objects.link(ob_bloco_stone_wall_4351_2320_z0)
col_01_paredes_externas.objects.link(ob_parede_externa_sul_y2328_x4346_4348)
col_01_paredes_externas.objects.link(ob_bloco_stone_arch_4346_2328_z0)
col_01_paredes_externas.objects.link(ob_bloco_stone_arch_4348_2328_z0)
col_01_paredes_externas.objects.link(ob_parede_externa_oeste_x4344_y2321_2326)
col_01_paredes_externas.objects.link(ob_bloco_stone_wall_4344_2321_z0)
col_01_paredes_externas.objects.link(ob_bloco_stone_wall_4344_2322_z0)
col_01_paredes_externas.objects.link(ob_bloco_stone_wall_4344_2323_z0)
col_01_paredes_externas.objects.link(ob_bloco_stone_wall_4344_2324_z0)
col_01_paredes_externas.objects.link(ob_bloco_stone_wall_4344_2325_z0)
col_01_paredes_externas.objects.link(ob_bloco_stone_wall_4344_2326_z0)
col_02_paredes_internas.objects.link(ob_parede_interna_ew_02_y2326_x4345_4351)
col_02_paredes_internas.objects.link(ob_bloco_stone_wall_4345_2326_z0)
col_02_paredes_internas.objects.link(ob_bloco_stone_wall_4346_2326_z0)
col_02_paredes_internas.objects.link(ob_bloco_stone_wall_4347_2326_z0)
col_02_paredes_internas.objects.link(ob_bloco_stone_wall_4348_2326_z0)
col_02_paredes_internas.objects.link(ob_bloco_stone_wall_4349_2326_z0)
col_02_paredes_internas.objects.link(ob_bloco_stone_wall_4350_2326_z0)
col_02_paredes_internas.objects.link(ob_bloco_stone_wall_4351_2326_z0)
col_02_paredes_internas.objects.link(ob_parede_interna_ew_03_y2327_x4346_4348)
col_02_paredes_internas.objects.link(ob_bloco_stone_post_4346_2327_z0)
col_02_paredes_internas.objects.link(ob_bloco_stone_post_4347_2327_z0)
col_02_paredes_internas.objects.link(ob_bloco_stone_post_4348_2327_z0)
col_03_pisos_escadas.objects.link(ob_pisos_lajes)
col_03_pisos_escadas.objects.link(ob_piso_stone_4349_2319_z0)
col_03_pisos_escadas.objects.link(ob_piso_stone_4345_2327_z0)
col_04_moveis_decoracoes.objects.link(ob_moveis_decoracoes)
col_04_moveis_decoracoes.objects.link(ob_movel_brazier_4349_2319_z7)
col_04_moveis_decoracoes.objects.link(ob_movel_brazier_4345_2327_z7)

# ---- scene / render settings (as saved in the file)
scene.frame_start = 1; scene.frame_end = 250; scene.frame_set(1)
scene.render.engine = 'BLENDER_EEVEE_NEXT'
scene.render.bake_bias = 0.0
scene.render.bake_samples = 0
scene.cycles.sampling_pattern = 'TABULATED_SOBOL'
scene.eevee.use_volume_custom_range = False
bpy.context.view_layer.update()

# ---- added for rendering (the .blend has no active camera and no usable light): camera, sun + grey world if the file has none
cam_auto = bpy.data.cameras.new('AutoCamera')
cam_auto.lens = 50.0
cam_auto.sensor_width = 36.0
cam_auto.clip_end = 1000.0
ob_auto_camera = bpy.data.objects.new('AutoCamera', cam_auto)
scene.collection.objects.link(ob_auto_camera)
ob_auto_camera.location = (11.6178, -14.2664, 10.4443)
ob_auto_camera.rotation_euler = (1.09748, -7.21219e-08, 0.694738)
scene.camera = ob_auto_camera
light_auto_sun = bpy.data.lights.new('AutoSun', 'SUN')
light_auto_sun.energy = 3.0
light_auto_sun.angle = 0.0523599
ob_auto_sun = bpy.data.objects.new('AutoSun', light_auto_sun)
scene.collection.objects.link(ob_auto_sun)
ob_auto_sun.rotation_euler = (0.872665, 0.174533, 0.523599)
if scene.world is None:
    world_auto = bpy.data.worlds.new('AutoWorld')
    world_auto.color = (0.3, 0.3, 0.3)
    scene.world = world_auto
bpy.context.view_layer.update()
